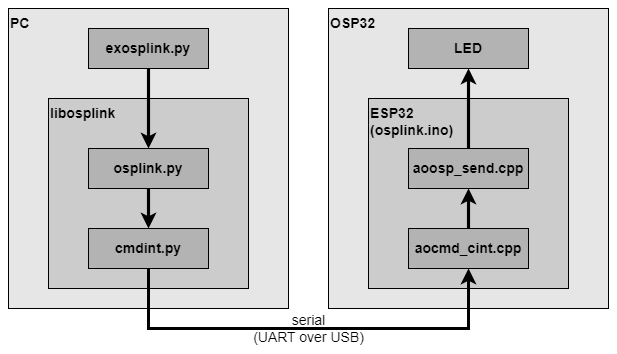

The diagram above was exported from draw.io. Its source (the exported page's mxGraphModel, read from the mxfile embedded in the PNG):
<mxGraphModel dx="1288" dy="694" grid="1" gridSize="10" guides="1" tooltips="1" connect="1" arrows="1" fold="1" page="1" pageScale="1" pageWidth="1169" pageHeight="827" math="0" shadow="0">
  <root>
    <mxCell id="0" />
    <mxCell id="1" parent="0" />
    <mxCell id="ePDwVDiqLEcFurED5p3D-12" value="OSP32" style="rounded=0;whiteSpace=wrap;html=1;verticalAlign=top;align=left;fillColor=#E6E6E6;fontSize=14;fontStyle=1" parent="1" vertex="1">
      <mxGeometry x="480" y="140" width="280" height="300" as="geometry" />
    </mxCell>
    <mxCell id="ePDwVDiqLEcFurED5p3D-10" value="ESP32&lt;br&gt;(osplink.ino)" style="rounded=0;whiteSpace=wrap;html=1;verticalAlign=top;align=left;fillColor=#CCCCCC;fontSize=14;fontStyle=1" parent="1" vertex="1">
      <mxGeometry x="520" y="230" width="200" height="190" as="geometry" />
    </mxCell>
    <mxCell id="ePDwVDiqLEcFurED5p3D-5" value="PC" style="rounded=0;whiteSpace=wrap;html=1;verticalAlign=top;align=left;fillColor=#E6E6E6;fontSize=14;fontStyle=1" parent="1" vertex="1">
      <mxGeometry x="160" y="140" width="280" height="300" as="geometry" />
    </mxCell>
    <mxCell id="ePDwVDiqLEcFurED5p3D-3" value="libosplink" style="rounded=0;whiteSpace=wrap;html=1;verticalAlign=top;align=left;fillColor=#CCCCCC;fontSize=14;fontStyle=1" parent="1" vertex="1">
      <mxGeometry x="200" y="230" width="200" height="190" as="geometry" />
    </mxCell>
    <mxCell id="ePDwVDiqLEcFurED5p3D-15" value="serial&lt;br style=&quot;font-size: 14px;&quot;&gt;(UART over USB)" style="edgeStyle=orthogonalEdgeStyle;rounded=0;orthogonalLoop=1;jettySize=auto;html=1;entryX=0.5;entryY=1;entryDx=0;entryDy=0;strokeWidth=3.1496;labelBackgroundColor=none;fontSize=14;" parent="1" source="ePDwVDiqLEcFurED5p3D-1" target="ePDwVDiqLEcFurED5p3D-8" edge="1">
      <mxGeometry relative="1" as="geometry">
        <Array as="points">
          <mxPoint x="300" y="460" />
          <mxPoint x="620" y="460" />
        </Array>
      </mxGeometry>
    </mxCell>
    <mxCell id="ePDwVDiqLEcFurED5p3D-1" value="cmdint.py" style="rounded=0;whiteSpace=wrap;html=1;fillColor=#B3B3B3;fontSize=14;fontStyle=1" parent="1" vertex="1">
      <mxGeometry x="240" y="360" width="120" height="40" as="geometry" />
    </mxCell>
    <mxCell id="ePDwVDiqLEcFurED5p3D-7" style="edgeStyle=orthogonalEdgeStyle;rounded=0;orthogonalLoop=1;jettySize=auto;html=1;entryX=0.5;entryY=0;entryDx=0;entryDy=0;fontSize=14;fontStyle=1;strokeWidth=3.1496;" parent="1" source="ePDwVDiqLEcFurED5p3D-2" target="ePDwVDiqLEcFurED5p3D-1" edge="1">
      <mxGeometry relative="1" as="geometry" />
    </mxCell>
    <mxCell id="ePDwVDiqLEcFurED5p3D-2" value="osplink.py" style="rounded=0;whiteSpace=wrap;html=1;fillColor=#B3B3B3;fontSize=14;fontStyle=1" parent="1" vertex="1">
      <mxGeometry x="240" y="280" width="120" height="40" as="geometry" />
    </mxCell>
    <mxCell id="ePDwVDiqLEcFurED5p3D-6" style="edgeStyle=orthogonalEdgeStyle;rounded=0;orthogonalLoop=1;jettySize=auto;html=1;fontSize=14;fontStyle=1;strokeWidth=3.1496;" parent="1" source="ePDwVDiqLEcFurED5p3D-4" target="ePDwVDiqLEcFurED5p3D-2" edge="1">
      <mxGeometry relative="1" as="geometry" />
    </mxCell>
    <mxCell id="ePDwVDiqLEcFurED5p3D-4" value="exosplink.py" style="rounded=0;whiteSpace=wrap;html=1;fillColor=#B3B3B3;fontSize=14;fontStyle=1" parent="1" vertex="1">
      <mxGeometry x="240" y="160" width="120" height="40" as="geometry" />
    </mxCell>
    <mxCell id="ePDwVDiqLEcFurED5p3D-13" style="edgeStyle=orthogonalEdgeStyle;rounded=0;orthogonalLoop=1;jettySize=auto;html=1;exitX=0.5;exitY=0;exitDx=0;exitDy=0;entryX=0.5;entryY=1;entryDx=0;entryDy=0;strokeWidth=3.1496;" parent="1" source="ePDwVDiqLEcFurED5p3D-8" target="ePDwVDiqLEcFurED5p3D-9" edge="1">
      <mxGeometry relative="1" as="geometry" />
    </mxCell>
    <mxCell id="ePDwVDiqLEcFurED5p3D-8" value="aocmd_cint.cpp" style="rounded=0;whiteSpace=wrap;html=1;fillColor=#B3B3B3;fontSize=14;fontStyle=1" parent="1" vertex="1">
      <mxGeometry x="560" y="360" width="120" height="40" as="geometry" />
    </mxCell>
    <mxCell id="ePDwVDiqLEcFurED5p3D-14" style="edgeStyle=orthogonalEdgeStyle;rounded=0;orthogonalLoop=1;jettySize=auto;html=1;exitX=0.5;exitY=0;exitDx=0;exitDy=0;entryX=0.5;entryY=1;entryDx=0;entryDy=0;strokeWidth=3.1496;" parent="1" source="ePDwVDiqLEcFurED5p3D-9" target="ePDwVDiqLEcFurED5p3D-11" edge="1">
      <mxGeometry relative="1" as="geometry" />
    </mxCell>
    <mxCell id="ePDwVDiqLEcFurED5p3D-9" value="aoosp_send.cpp" style="rounded=0;whiteSpace=wrap;html=1;fillColor=#B3B3B3;fontSize=14;fontStyle=1" parent="1" vertex="1">
      <mxGeometry x="560" y="280" width="120" height="40" as="geometry" />
    </mxCell>
    <mxCell id="ePDwVDiqLEcFurED5p3D-11" value="LED" style="rounded=0;whiteSpace=wrap;html=1;fillColor=#B3B3B3;fontSize=14;fontStyle=1" parent="1" vertex="1">
      <mxGeometry x="560" y="160" width="120" height="40" as="geometry" />
    </mxCell>
  </root>
</mxGraphModel>